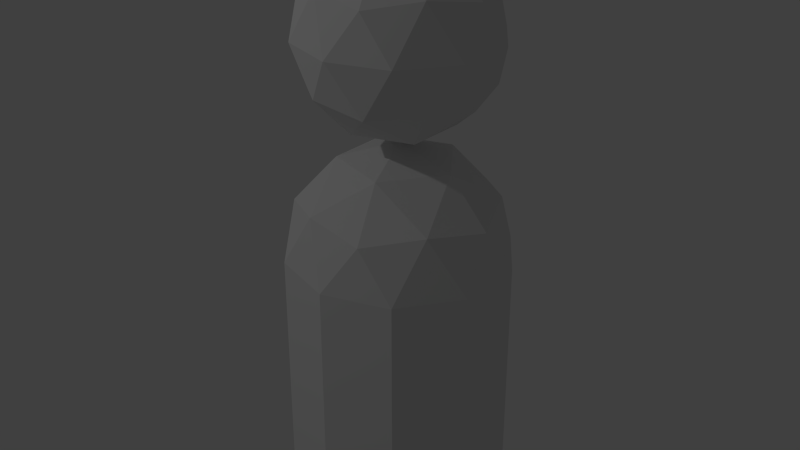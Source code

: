 # Source: characters.blend  (saved by Blender 2.71.0; exported with 4.5.12 LTS)
import bpy
from mathutils import Matrix  # noqa: F401  (used for matrix-valued properties, if any)

bpy.ops.wm.read_factory_settings(use_empty=True)
scene = bpy.context.scene
scene.name = 'Scene'

# ---- collections
col_collection_1 = bpy.data.collections.new('Collection 1'); scene.collection.children.link(col_collection_1)

# ---- world
world_world = bpy.data.worlds.new('World'); scene.world = world_world
world_world.color = (0.05088, 0.05088, 0.05088)
world_world.use_sun_shadow = False
world_world.sun_shadow_jitter_overblur = 0.0
world_world.cycles.sampling_method = 'MANUAL'
world_world.cycles.sample_map_resolution = 256

# ---- lights
light_lamp = bpy.data.lights.new('Lamp', 'POINT')
light_lamp.transmission_factor = 0.0
light_lamp.cutoff_distance = 30.0
light_lamp.energy = 100.0
light_lamp.shadow_buffer_clip_start = 1.001
light_lamp.shadow_soft_size = 0.1
light_lamp.shadow_maximum_resolution = 0.006
light_lamp.use_absolute_resolution = True
light_lamp.cycles.use_multiple_importance_sampling = False

# ---- meshes
me_plane_001 = bpy.data.meshes.new('Plane.001')
me_plane_001.from_pydata([(6.901e-10, -0.4395, 2.115), (0.2583, -0.3556, 2.115), (-0.418, -0.1358, 2.115), (-0.2583, -0.3556, 2.115), (-0.2583, 0.3556, 2.115), (-0.418, 0.1358, 2.115), (0.2583, 0.3556, 2.115), (6.901e-10, 0.4395, 2.115), (0.3025, -0.2198, 2.346), (-0.1155, -0.3556, 2.346), (-0.3739, -2.324e-10, 2.346), (-0.1155, 0.3556, 2.346), (0.3025, 0.2198, 2.346), (0.0714, -0.2198, 2.489), (0.2311, -2.324e-10, 2.489), (-0.1869, -0.1358, 2.489), (-0.1869, 0.1358, 2.489), (0.0714, 0.2198, 2.489), (6.901e-10, -2.324e-10, 2.554), (0.3931, -2.324e-10, 2.311), (0.1215, 0.3739, 2.311), (-0.318, 0.2311, 2.311), (-0.318, -0.2311, 2.311), (0.1215, -0.3739, 2.311), (0.318, 0.2311, 1.918), (-0.1215, 0.3739, 1.918), (-0.3931, -2.324e-10, 1.918), (-0.1215, -0.3739, 1.918), (0.318, -0.2311, 1.918), (6.901e-10, -2.324e-10, 1.675), (-4.505e-07, 0.5, 0.0), (0.2939, 0.4045, 0.0), (-0.4755, 0.1545, 0.0), (-0.2939, 0.4045, 0.0), (-0.2939, -0.4045, 0.0), (-0.4755, -0.1545, 0.0), (0.2939, -0.4045, 0.0), (-4.505e-07, -0.5, 0.0), (0.4755, 0.1545, 0.0), (0.4755, -0.1545, 0.0), (-0.0714, -0.2198, 1.741), (0.1869, -0.1358, 1.741), (0.1155, -0.3556, 1.884), (0.3739, -2.324e-10, 1.884), (0.1869, 0.1358, 1.741), (-0.2311, -2.324e-10, 1.741), (-0.3025, -0.2198, 1.884), (-0.0714, 0.2198, 1.741), (-0.3025, 0.2198, 1.884), (0.1155, 0.3556, 1.884), (0.418, -0.1358, 2.115), (0.418, 0.1358, 2.115), (0.1382, -0.4253, 1.386), (-0.3618, -0.2629, 1.386), (-0.3618, 0.2629, 1.386), (0.1382, 0.4253, 1.386), (0.4472, -4.585e-09, 1.386), (-4.505e-07, -4.585e-09, 1.663), (0.4755, -0.1545, 1.163), (0.4755, 0.1545, 1.163), (-4.505e-07, -0.5, 1.163), (0.2939, -0.4045, 1.163), (-0.4755, -0.1545, 1.163), (-0.2939, -0.4045, 1.163), (-0.2939, 0.4045, 1.163), (-0.4755, 0.1545, 1.163), (0.2939, 0.4045, 1.163), (-4.505e-07, 0.5, 1.163), (0.3441, -0.25, 1.426), (-0.1314, -0.4045, 1.426), (-0.4253, -4.585e-09, 1.426), (-0.1314, 0.4045, 1.426), (0.3441, 0.25, 1.426), (0.08123, -0.25, 1.588), (0.2629, -4.585e-09, 1.588), (-0.2127, -0.1545, 1.588), (-0.2127, 0.1545, 1.588), (0.08123, 0.25, 1.588)], [], [(24, 49, 6), (26, 46, 2), (27, 42, 0), (28, 43, 50), (29, 47, 44), (29, 45, 47), (29, 40, 45), (28, 41, 43), (29, 41, 40), (59, 58, 39, 38), (61, 60, 37, 36), (63, 62, 35, 34), (65, 64, 33, 32), (67, 66, 31, 30), (58, 61, 36, 39), (60, 63, 34, 37), (62, 65, 32, 35), (64, 67, 30, 33), (1, 8, 23), (25, 48, 4), (66, 59, 38, 31), (28, 50, 1), (47, 45, 48), (48, 26, 5), (4, 48, 5), (45, 40, 46), (47, 48, 25), (44, 49, 24), (50, 51, 19), (0, 1, 23), (6, 7, 20), (47, 25, 49), (43, 24, 51), (42, 28, 1), (46, 27, 3), (19, 12, 14), (52, 68, 73), (53, 69, 75), (54, 70, 76), (55, 71, 77), (56, 72, 74), (4, 5, 21), (41, 28, 42), (45, 26, 48), (49, 25, 7), (21, 10, 16), (45, 46, 26), (40, 41, 42), (40, 42, 27), (41, 29, 44), (43, 41, 44), (43, 44, 24), (40, 27, 46), (6, 49, 7), (24, 6, 51), (2, 46, 3), (58, 59, 56), (23, 8, 13), (20, 11, 17), (60, 61, 52), (22, 9, 15), (44, 47, 49), (62, 63, 53), (25, 4, 7), (50, 43, 51), (64, 65, 54), (26, 2, 5), (0, 42, 1), (66, 67, 55), (27, 0, 3), (2, 3, 22), (61, 68, 52), (61, 58, 68), (58, 56, 68), (63, 69, 53), (63, 60, 69), (60, 52, 69), (65, 70, 54), (65, 62, 70), (62, 53, 70), (67, 71, 55), (67, 64, 71), (64, 54, 71), (59, 72, 56), (59, 66, 72), (66, 55, 72), (73, 74, 57), (73, 68, 74), (68, 56, 74), (75, 73, 57), (75, 69, 73), (69, 52, 73), (76, 75, 57), (76, 70, 75), (70, 53, 75), (77, 76, 57), (77, 71, 76), (71, 54, 76), (74, 77, 57), (74, 72, 77), (72, 55, 77), (1, 50, 8), (50, 19, 8), (14, 17, 18), (14, 12, 17), (12, 20, 17), (16, 15, 18), (16, 10, 15), (10, 22, 15), (51, 12, 19), (51, 6, 12), (6, 20, 12), (13, 14, 18), (13, 8, 14), (8, 19, 14), (17, 16, 18), (17, 11, 16), (11, 21, 16), (15, 13, 18), (15, 9, 13), (9, 23, 13), (7, 11, 20), (7, 4, 11), (4, 21, 11), (5, 10, 21), (5, 2, 10), (2, 22, 10), (3, 9, 22), (3, 0, 9), (0, 23, 9)])
me_plane_001.use_remesh_preserve_volume = False
me_plane_001.use_remesh_preserve_attributes = False
me_plane_001.use_mirror_vertex_groups = False
me_plane_001.update()

# ---- objects
ob_pawn = bpy.data.objects.new('pawn', me_plane_001)
ob_lamp = bpy.data.objects.new('Lamp', light_lamp)

# ---- transforms, parenting, visibility, modifiers, constraints
ob_pawn.location = (0.0, 0.0, 0.0)
ob_pawn.lineart.crease_threshold = 0.0
ob_lamp.location = (-3.108, -4.266, 5.904)
ob_lamp.rotation_euler = (0.6503, 0.05522, 1.866)
ob_lamp.lock_rotations_4d = False
ob_lamp.empty_display_type = 'ARROWS'
ob_lamp.color = (0.0, 0.0, 0.0, 0.0)
ob_lamp.lineart.crease_threshold = 0.0

# ---- collection membership
col_collection_1.objects.link(ob_pawn)
col_collection_1.objects.link(ob_lamp)

# ---- scene / render settings (as saved in the file)
scene.frame_start = 1; scene.frame_end = 250; scene.frame_set(1)
scene.render.engine = 'BLENDER_EEVEE_NEXT'
scene.render.resolution_percentage = 50
scene.render.dither_intensity = 0.0
scene.cycles.use_denoising = False
scene.cycles.samples = 10
scene.cycles.sampling_pattern = 'TABULATED_SOBOL'
scene.cycles.light_sampling_threshold = 0.0
scene.cycles.use_adaptive_sampling = False
scene.cycles.use_light_tree = False
scene.cycles.blur_glossy = 0.0
scene.cycles.volume_bounces = 1
scene.cycles.pixel_filter_type = 'GAUSSIAN'
scene.cycles.sample_clamp_indirect = 0.0
scene.view_settings.view_transform = 'Standard'
bpy.context.view_layer.update()

# ---- added for rendering (the .blend has no active camera): camera
cam_auto = bpy.data.cameras.new('AutoCamera')
cam_auto.lens = 50.0
cam_auto.sensor_width = 36.0
cam_auto.clip_end = 1000.0
ob_auto_camera = bpy.data.objects.new('AutoCamera', cam_auto)
scene.collection.objects.link(ob_auto_camera)
ob_auto_camera.location = (2.6861, -3.22333, 3.42599)
ob_auto_camera.rotation_euler = (1.09748, -7.21219e-08, 0.694738)
scene.camera = ob_auto_camera
bpy.context.view_layer.update()
